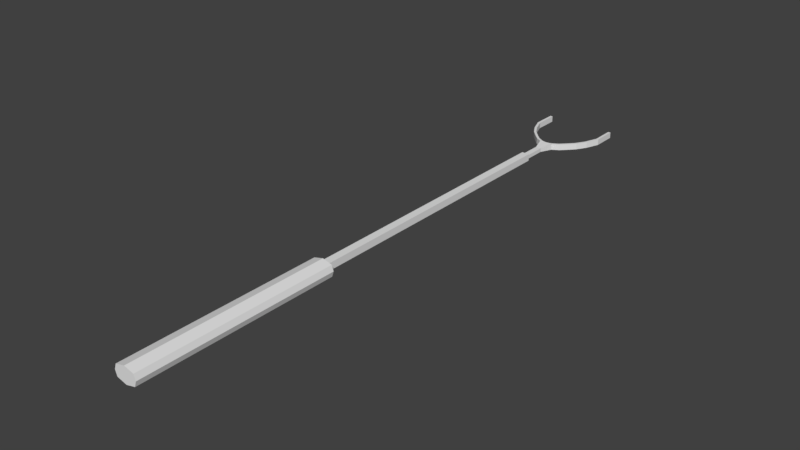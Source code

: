 # Source: Crucible_Tool.blend  (saved by Blender 2.79.0; exported with 4.5.12 LTS)
import bpy
from mathutils import Matrix  # noqa: F401  (used for matrix-valued properties, if any)

bpy.ops.wm.read_factory_settings(use_empty=True)
scene = bpy.context.scene
scene.name = 'Scene'

# ---- collections
col_collection_1 = bpy.data.collections.new('Collection 1'); scene.collection.children.link(col_collection_1)

# ---- world
world_world = bpy.data.worlds.new('World'); scene.world = world_world
world_world.color = (0.05088, 0.05088, 0.05088)
world_world.use_sun_shadow = False
world_world.sun_shadow_jitter_overblur = 0.0
world_world.cycles.sampling_method = 'MANUAL'

# ---- meshes
me_cube_000 = bpy.data.meshes.new('Cube.000')
me_cube_000.from_pydata([(0.7766, 0.2778, -0.1374), (0.7766, 0.2778, 0.1374), (0.8793, 0.2706, 0.1374), (0.8793, 0.2706, -0.1374), (0.6216, 0.2379, -0.1374), (0.6216, 0.2379, 0.1374), (0.5317, 0.2475, 0.1374), (0.5317, 0.2475, -0.1374), (0.2233, 0.2242, -0.1374), (0.2233, 0.2242, 0.1374), (0.1304, -4.441e-06, -0.08957), (0.1304, -4.441e-06, 0.08957), (0.1304, 0.1369, -0.08957), (0.1304, 0.1369, 0.08957), (0.0, 0.1369, -0.08957), (0.1029, -4.441e-06, -0.08957), (0.1029, 0.1369, 0.08957), (0.0, 0.1369, 0.08957), (0.0, -4.441e-06, -0.08957), (0.0, -4.441e-06, 0.08957), (0.1029, -4.441e-06, 0.08957), (0.1029, 0.1369, -0.08957), (0.0, 0.2193, 0.1374), (0.312, 0.2144, 0.1374), (0.312, 0.2144, -0.1374), (0.0, 0.2193, -0.1374), (1.06, 0.316, -0.1374), (1.06, 0.316, 0.1374), (1.17, 0.3106, 0.1374), (1.17, 0.3106, -0.1374), (1.554, 0.449, -0.1374), (1.554, 0.449, 0.1374), (1.669, 0.4467, 0.1374), (1.669, 0.4467, -0.1374), (1.439, 0.368, -0.1374), (1.439, 0.368, 0.1374), (1.323, 0.3704, -0.1374), (1.323, 0.3704, 0.1374), (1.555, 0.5855, -0.1374), (1.555, 0.5855, 0.1374), (1.67, 0.5855, 0.1374), (1.67, 0.5855, -0.1374)], [], [(4, 7, 0, 3), (7, 6, 1, 0), (5, 4, 3, 2), (8, 9, 6, 7), (16, 13, 23, 9), (12, 13, 11, 10), (9, 23, 5, 6), (21, 12, 10, 15), (24, 8, 7, 4), (16, 17, 19, 20), (3, 0, 26, 29), (25, 22, 9, 8), (15, 20, 19, 18), (14, 17, 22, 25), (10, 11, 20, 15), (23, 24, 4, 5), (13, 16, 20, 11), (14, 21, 15, 18), (6, 5, 2, 1), (21, 14, 25, 8), (13, 12, 24, 23), (12, 21, 8, 24), (17, 16, 9, 22), (35, 34, 33, 32), (0, 1, 27, 26), (1, 2, 28, 27), (2, 3, 29, 28), (30, 31, 39, 38), (34, 36, 30, 33), (36, 37, 31, 30), (37, 35, 32, 31), (27, 28, 35, 37), (26, 27, 37, 36), (29, 26, 36, 34), (28, 29, 34, 35), (38, 39, 40, 41), (31, 32, 40, 39), (32, 33, 41, 40), (33, 30, 38, 41)])
me_cube_000.use_remesh_preserve_volume = False
me_cube_000.use_remesh_preserve_attributes = False
me_cube_000.use_mirror_vertex_groups = False
me_cube_000.update()
me_cube_002 = bpy.data.meshes.new('Cube.002')
me_cube_002.from_pydata([(0.7812, -1.0, -0.4429), (0.7812, -1.0, 0.4429), (0.7812, 1.0, -0.4429), (0.7812, 1.0, 0.4429), (0.3168, 0.875, -0.2815), (0.3168, 0.875, 0.2815), (0.3168, 3.936, -0.2815), (0.3168, 3.936, 0.2815), (0.9262, 1.0, 0.0), (0.9262, -1.0, 0.0), (0.0, 1.0, -0.6512), (0.0, 1.0, 0.6512), (0.0, -1.0, -0.6512), (0.0, -1.0, 0.6512), (0.0, -1.0, 0.0), (0.0, 1.0, 0.0), (0.0, 3.936, 0.2815), (0.0, 3.936, -0.2815), (0.0, 0.875, 0.2815), (0.0, 0.875, -0.2815)], [], [(15, 11, 3, 8), (8, 3, 1, 9), (10, 2, 0, 12), (6, 7, 5, 4), (2, 8, 9, 0), (10, 15, 8, 2), (0, 9, 14, 12), (3, 11, 13, 1), (9, 1, 13, 14), (7, 6, 17, 16), (4, 5, 18, 19), (7, 16, 18, 5)])
me_cube_002.use_remesh_preserve_volume = False
me_cube_002.use_remesh_preserve_attributes = False
me_cube_002.use_mirror_vertex_groups = False
me_cube_002.update()

# ---- objects
ob_cube_001 = bpy.data.objects.new('Cube.001', me_cube_000)
ob_cube = bpy.data.objects.new('Cube', me_cube_002)

# ---- transforms, parenting, visibility, modifiers, constraints
ob_cube_001.location = (0.0, 6.281, 0.0)
ob_cube_001.scale = (0.3535, 2.828, 0.3535)
ob_cube_001.lineart.crease_threshold = 0.0
_m = ob_cube_001.modifiers.new('Mirror', 'MIRROR')
_m.use_clip = True
ob_cube.location = (0.0, 0.0, 0.0)
ob_cube.scale = (0.2, 1.6, 0.2)
ob_cube.lineart.crease_threshold = 0.0
_m = ob_cube.modifiers.new('Mirror', 'MIRROR')
_m.use_clip = True

# ---- collection membership
col_collection_1.objects.link(ob_cube_001)
col_collection_1.objects.link(ob_cube)

# ---- scene / render settings (as saved in the file)
scene.frame_start = 1; scene.frame_end = 250; scene.frame_set(111)
scene.render.engine = 'BLENDER_EEVEE_NEXT'
scene.render.resolution_percentage = 50
scene.render.dither_intensity = 0.0
scene.cycles.use_denoising = False
scene.cycles.samples = 128
scene.cycles.sampling_pattern = 'TABULATED_SOBOL'
scene.cycles.use_adaptive_sampling = False
scene.cycles.use_light_tree = False
scene.cycles.blur_glossy = 0.0
scene.cycles.sample_clamp_indirect = 0.0
scene.view_settings.view_transform = 'Standard'
bpy.context.view_layer.update()

# ---- added for rendering (the .blend has no active camera and no usable light): camera, sun
cam_auto = bpy.data.cameras.new('AutoCamera')
cam_auto.lens = 50.0
cam_auto.sensor_width = 36.0
cam_auto.clip_end = 1000.0
ob_auto_camera = bpy.data.objects.new('AutoCamera', cam_auto)
scene.collection.objects.link(ob_auto_camera)
ob_auto_camera.location = (8.89412, -7.50466, 7.11529)
ob_auto_camera.rotation_euler = (1.09748, -7.21219e-08, 0.694738)
scene.camera = ob_auto_camera
light_auto_sun = bpy.data.lights.new('AutoSun', 'SUN')
light_auto_sun.energy = 3.0
light_auto_sun.angle = 0.0523599
ob_auto_sun = bpy.data.objects.new('AutoSun', light_auto_sun)
scene.collection.objects.link(ob_auto_sun)
ob_auto_sun.rotation_euler = (0.872665, 0.174533, 0.523599)
bpy.context.view_layer.update()
